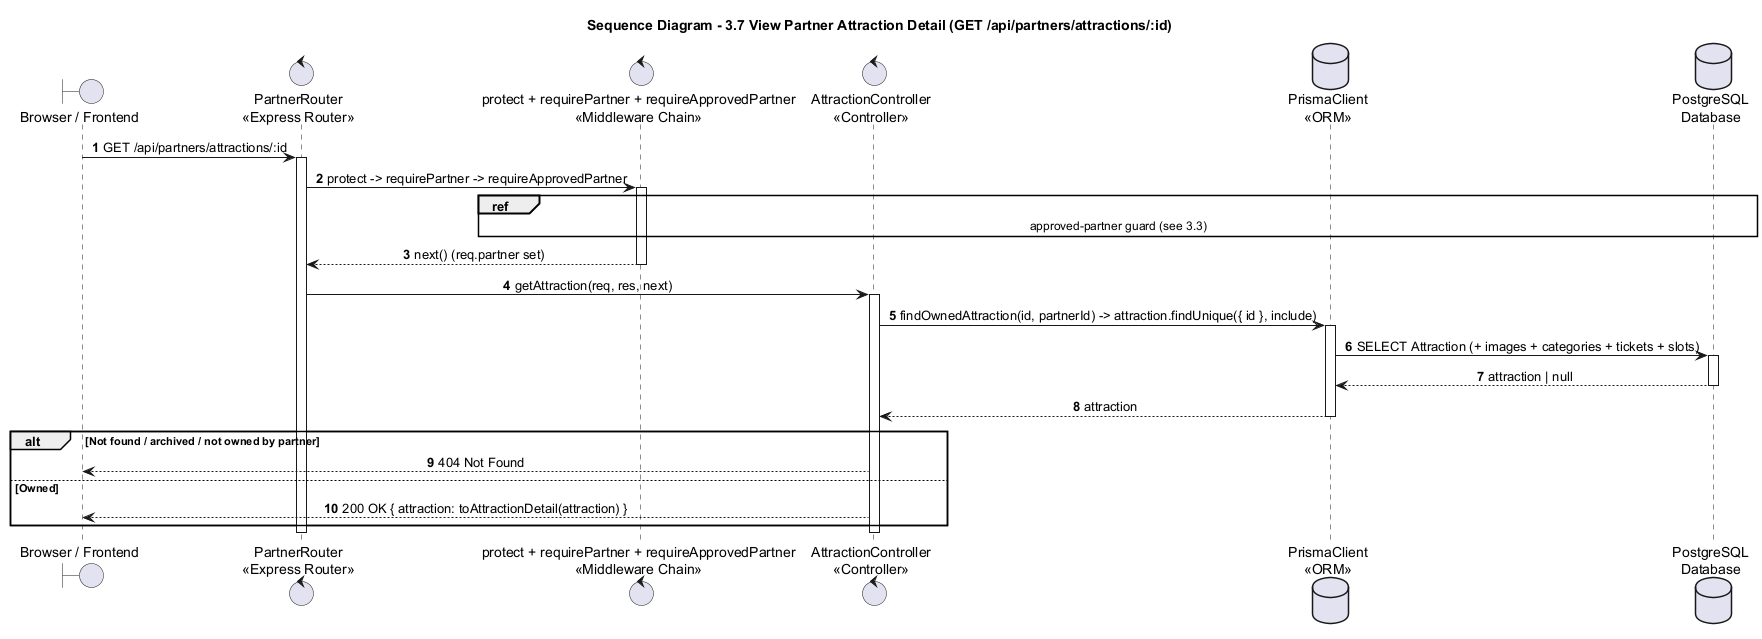

The diagram above was rendered by PlantUML. Its source (embedded in the PNG):
@startuml
title Sequence Diagram - 3.7 View Partner Attraction Detail (GET /api/partners/attractions/:id)

autonumber
skinparam shadowing false
skinparam sequenceMessageAlign center
skinparam responseMessageBelowArrow true
skinparam ParticipantPadding 25
skinparam BoxPadding 10

boundary "Browser / Frontend" as Browser
control "PartnerRouter\n<<Express Router>>" as Router
control "protect + requirePartner + requireApprovedPartner\n<<Middleware Chain>>" as Guard
control "AttractionController\n<<Controller>>" as Attraction
database "PrismaClient\n<<ORM>>" as Prisma
database "PostgreSQL\nDatabase" as DB

Browser -> Router : GET /api/partners/attractions/:id
activate Router
Router -> Guard : protect -> requirePartner -> requireApprovedPartner
activate Guard
ref over Guard, DB : approved-partner guard (see 3.3)
Guard --> Router : next() (req.partner set)
deactivate Guard

Router -> Attraction : getAttraction(req, res, next)
activate Attraction
Attraction -> Prisma : findOwnedAttraction(id, partnerId) -> attraction.findUnique({ id }, include)
activate Prisma
Prisma -> DB : SELECT Attraction (+ images + categories + tickets + slots)
activate DB
DB --> Prisma : attraction | null
deactivate DB
Prisma --> Attraction : attraction
deactivate Prisma

alt Not found / archived / not owned by partner
  Attraction --> Browser : 404 Not Found
else Owned
  Attraction --> Browser : 200 OK { attraction: toAttractionDetail(attraction) }
end
deactivate Attraction
deactivate Router
@enduml